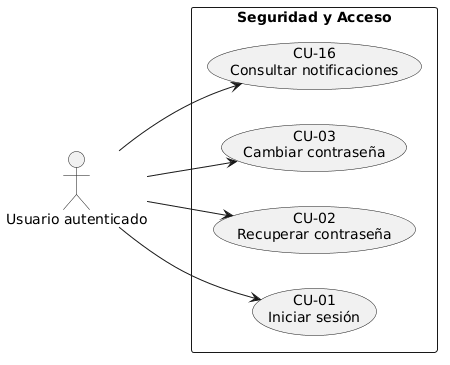

The diagram above was rendered by PlantUML. Its source (embedded in the PNG):
@startuml
left to right direction
skinparam packageStyle rectangle

actor "Usuario autenticado" as U

rectangle "Seguridad y Acceso" {
  usecase "CU-01\nIniciar sesión" as UC01
  usecase "CU-02\nRecuperar contraseña" as UC02
  usecase "CU-03\nCambiar contraseña" as UC03
  usecase "CU-16\nConsultar notificaciones" as UC16
}

U --> UC01
U --> UC02
U --> UC03
U --> UC16
@enduml